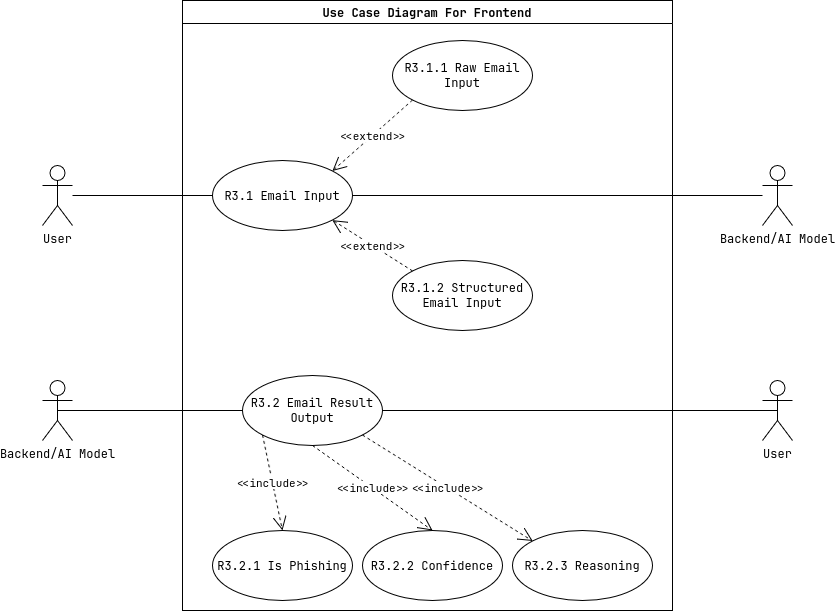

The diagram above was exported from draw.io. Its source (the exported page's mxGraphModel, read from the mxfile embedded in the PNG):
<mxGraphModel dx="1358" dy="935" grid="1" gridSize="10" guides="1" tooltips="1" connect="1" arrows="1" fold="1" page="0" pageScale="1" pageWidth="850" pageHeight="1100" math="0" shadow="0">
  <root>
    <mxCell id="0" />
    <mxCell id="1" parent="0" />
    <mxCell id="ABGUjNeOwefX2UP_TQW8-1" value="Use Case Diagram For Frontend" style="swimlane;" vertex="1" parent="1">
      <mxGeometry x="160" y="240" width="490" height="610" as="geometry" />
    </mxCell>
    <mxCell id="ABGUjNeOwefX2UP_TQW8-4" value="R3.1 Email Input" style="ellipse;whiteSpace=wrap;html=1;" vertex="1" parent="ABGUjNeOwefX2UP_TQW8-1">
      <mxGeometry x="30" y="160" width="140" height="70" as="geometry" />
    </mxCell>
    <mxCell id="ABGUjNeOwefX2UP_TQW8-5" value="R3.1.1 Raw Email Input" style="ellipse;whiteSpace=wrap;html=1;" vertex="1" parent="ABGUjNeOwefX2UP_TQW8-1">
      <mxGeometry x="210" y="40" width="140" height="70" as="geometry" />
    </mxCell>
    <mxCell id="ABGUjNeOwefX2UP_TQW8-6" value="R3.1.2 Structured Email Input" style="ellipse;whiteSpace=wrap;html=1;" vertex="1" parent="ABGUjNeOwefX2UP_TQW8-1">
      <mxGeometry x="210" y="260" width="140" height="70" as="geometry" />
    </mxCell>
    <mxCell id="ABGUjNeOwefX2UP_TQW8-9" value="&amp;lt;&amp;lt;extend&amp;gt;&amp;gt;" style="endArrow=open;endSize=12;dashed=1;html=1;rounded=0;exitX=0;exitY=1;exitDx=0;exitDy=0;entryX=1;entryY=0;entryDx=0;entryDy=0;" edge="1" parent="ABGUjNeOwefX2UP_TQW8-1" source="ABGUjNeOwefX2UP_TQW8-5" target="ABGUjNeOwefX2UP_TQW8-4">
      <mxGeometry width="160" relative="1" as="geometry">
        <mxPoint y="170" as="sourcePoint" />
        <mxPoint x="260" y="180" as="targetPoint" />
      </mxGeometry>
    </mxCell>
    <mxCell id="ABGUjNeOwefX2UP_TQW8-10" value="&amp;lt;&amp;lt;extend&amp;gt;&amp;gt;" style="endArrow=open;endSize=12;dashed=1;html=1;rounded=0;exitX=0;exitY=0;exitDx=0;exitDy=0;entryX=1;entryY=1;entryDx=0;entryDy=0;" edge="1" parent="ABGUjNeOwefX2UP_TQW8-1" source="ABGUjNeOwefX2UP_TQW8-6" target="ABGUjNeOwefX2UP_TQW8-4">
      <mxGeometry width="160" relative="1" as="geometry">
        <mxPoint x="295" y="190" as="sourcePoint" />
        <mxPoint x="195" y="240" as="targetPoint" />
      </mxGeometry>
    </mxCell>
    <mxCell id="ABGUjNeOwefX2UP_TQW8-11" value="R3.2 Email Result Output" style="ellipse;whiteSpace=wrap;html=1;" vertex="1" parent="ABGUjNeOwefX2UP_TQW8-1">
      <mxGeometry x="60" y="375" width="140" height="70" as="geometry" />
    </mxCell>
    <mxCell id="ABGUjNeOwefX2UP_TQW8-16" value="R3.2.1 Is Phishing" style="ellipse;whiteSpace=wrap;html=1;" vertex="1" parent="ABGUjNeOwefX2UP_TQW8-1">
      <mxGeometry x="30" y="530" width="140" height="70" as="geometry" />
    </mxCell>
    <mxCell id="ABGUjNeOwefX2UP_TQW8-17" value="R3.2.2 Confidence" style="ellipse;whiteSpace=wrap;html=1;" vertex="1" parent="ABGUjNeOwefX2UP_TQW8-1">
      <mxGeometry x="180" y="530" width="140" height="70" as="geometry" />
    </mxCell>
    <mxCell id="ABGUjNeOwefX2UP_TQW8-18" value="R3.2.3 Reasoning" style="ellipse;whiteSpace=wrap;html=1;" vertex="1" parent="ABGUjNeOwefX2UP_TQW8-1">
      <mxGeometry x="330" y="530" width="140" height="70" as="geometry" />
    </mxCell>
    <mxCell id="ABGUjNeOwefX2UP_TQW8-19" value="&amp;lt;&amp;lt;include&amp;gt;&amp;gt;" style="endArrow=open;endSize=12;dashed=1;html=1;rounded=0;exitX=0;exitY=1;exitDx=0;exitDy=0;entryX=0.5;entryY=0;entryDx=0;entryDy=0;" edge="1" parent="ABGUjNeOwefX2UP_TQW8-1" source="ABGUjNeOwefX2UP_TQW8-11" target="ABGUjNeOwefX2UP_TQW8-16">
      <mxGeometry width="160" relative="1" as="geometry">
        <mxPoint x="170" y="430" as="sourcePoint" />
        <mxPoint x="330" y="430" as="targetPoint" />
      </mxGeometry>
    </mxCell>
    <mxCell id="ABGUjNeOwefX2UP_TQW8-21" value="&amp;lt;&amp;lt;include&amp;gt;&amp;gt;" style="endArrow=open;endSize=12;dashed=1;html=1;rounded=0;exitX=0.5;exitY=1;exitDx=0;exitDy=0;entryX=0.5;entryY=0;entryDx=0;entryDy=0;" edge="1" parent="ABGUjNeOwefX2UP_TQW8-1" source="ABGUjNeOwefX2UP_TQW8-11" target="ABGUjNeOwefX2UP_TQW8-17">
      <mxGeometry width="160" relative="1" as="geometry">
        <mxPoint x="230" y="435" as="sourcePoint" />
        <mxPoint x="250" y="530" as="targetPoint" />
      </mxGeometry>
    </mxCell>
    <mxCell id="ABGUjNeOwefX2UP_TQW8-22" value="&amp;lt;&amp;lt;include&amp;gt;&amp;gt;" style="endArrow=open;endSize=12;dashed=1;html=1;rounded=0;exitX=1;exitY=1;exitDx=0;exitDy=0;entryX=0;entryY=0;entryDx=0;entryDy=0;" edge="1" parent="ABGUjNeOwefX2UP_TQW8-1" source="ABGUjNeOwefX2UP_TQW8-11" target="ABGUjNeOwefX2UP_TQW8-18">
      <mxGeometry width="160" relative="1" as="geometry">
        <mxPoint x="230" y="440" as="sourcePoint" />
        <mxPoint x="350" y="525" as="targetPoint" />
      </mxGeometry>
    </mxCell>
    <mxCell id="ABGUjNeOwefX2UP_TQW8-7" style="edgeStyle=orthogonalEdgeStyle;rounded=0;orthogonalLoop=1;jettySize=auto;html=1;endArrow=none;startFill=0;" edge="1" parent="1" source="ABGUjNeOwefX2UP_TQW8-2" target="ABGUjNeOwefX2UP_TQW8-4">
      <mxGeometry relative="1" as="geometry" />
    </mxCell>
    <mxCell id="ABGUjNeOwefX2UP_TQW8-2" value="User" style="shape=umlActor;verticalLabelPosition=bottom;verticalAlign=top;html=1;" vertex="1" parent="1">
      <mxGeometry x="20" y="405" width="30" height="60" as="geometry" />
    </mxCell>
    <mxCell id="ABGUjNeOwefX2UP_TQW8-13" style="edgeStyle=orthogonalEdgeStyle;rounded=0;orthogonalLoop=1;jettySize=auto;html=1;exitX=0.5;exitY=0.5;exitDx=0;exitDy=0;exitPerimeter=0;entryX=0;entryY=0.5;entryDx=0;entryDy=0;endArrow=none;startFill=0;" edge="1" parent="1" source="ABGUjNeOwefX2UP_TQW8-12" target="ABGUjNeOwefX2UP_TQW8-11">
      <mxGeometry relative="1" as="geometry" />
    </mxCell>
    <mxCell id="ABGUjNeOwefX2UP_TQW8-12" value="Backend/AI Model" style="shape=umlActor;verticalLabelPosition=bottom;verticalAlign=top;html=1;" vertex="1" parent="1">
      <mxGeometry x="20" y="620" width="30" height="60" as="geometry" />
    </mxCell>
    <mxCell id="ABGUjNeOwefX2UP_TQW8-15" style="edgeStyle=orthogonalEdgeStyle;rounded=0;orthogonalLoop=1;jettySize=auto;html=1;entryX=1;entryY=0.5;entryDx=0;entryDy=0;endArrow=none;startFill=0;" edge="1" parent="1" source="ABGUjNeOwefX2UP_TQW8-14" target="ABGUjNeOwefX2UP_TQW8-4">
      <mxGeometry relative="1" as="geometry" />
    </mxCell>
    <mxCell id="ABGUjNeOwefX2UP_TQW8-14" value="Backend/AI Model" style="shape=umlActor;verticalLabelPosition=bottom;verticalAlign=top;html=1;" vertex="1" parent="1">
      <mxGeometry x="740" y="405" width="30" height="60" as="geometry" />
    </mxCell>
    <mxCell id="ABGUjNeOwefX2UP_TQW8-23" value="User" style="shape=umlActor;verticalLabelPosition=bottom;verticalAlign=top;html=1;" vertex="1" parent="1">
      <mxGeometry x="740" y="620" width="30" height="60" as="geometry" />
    </mxCell>
    <mxCell id="ABGUjNeOwefX2UP_TQW8-24" style="edgeStyle=orthogonalEdgeStyle;rounded=0;orthogonalLoop=1;jettySize=auto;html=1;exitX=1;exitY=0.5;exitDx=0;exitDy=0;entryX=0.5;entryY=0.5;entryDx=0;entryDy=0;endArrow=none;startFill=0;entryPerimeter=0;" edge="1" parent="1" source="ABGUjNeOwefX2UP_TQW8-11" target="ABGUjNeOwefX2UP_TQW8-23">
      <mxGeometry relative="1" as="geometry">
        <mxPoint x="390" y="660" as="sourcePoint" />
        <mxPoint x="575" y="660" as="targetPoint" />
      </mxGeometry>
    </mxCell>
  </root>
</mxGraphModel>